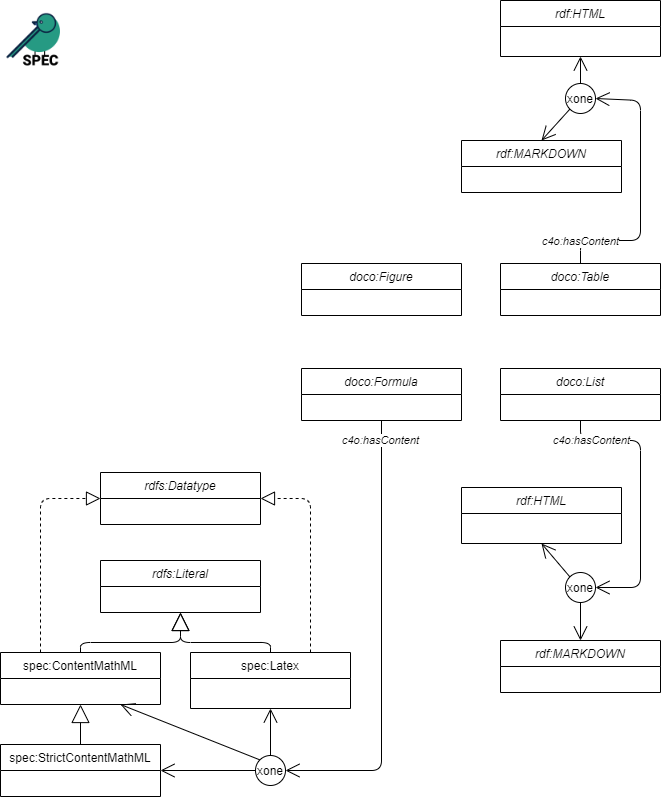

The diagram above was exported from draw.io. Its source (the exported page's mxGraphModel, read from the mxfile embedded in the PNG):
<mxGraphModel dx="2142" dy="1179" grid="1" gridSize="10" guides="1" tooltips="1" connect="1" arrows="1" fold="1" page="1" pageScale="1" pageWidth="1654" pageHeight="1169" math="0" shadow="0">
  <root>
    <mxCell id="0" />
    <mxCell id="1" parent="0" />
    <mxCell id="27" value="doco:Figure" style="swimlane;fontStyle=2;childLayout=stackLayout;horizontal=1;startSize=26;fillColor=none;horizontalStack=0;resizeParent=1;resizeParentMax=0;resizeLast=0;collapsible=0;marginBottom=0;" parent="1" vertex="1">
      <mxGeometry x="301" y="263" width="160" height="52" as="geometry" />
    </mxCell>
    <mxCell id="28" value="doco:Formula" style="swimlane;fontStyle=2;childLayout=stackLayout;horizontal=1;startSize=26;fillColor=none;horizontalStack=0;resizeParent=1;resizeParentMax=0;resizeLast=0;collapsible=0;marginBottom=0;" parent="1" vertex="1">
      <mxGeometry x="301" y="368" width="160" height="52" as="geometry" />
    </mxCell>
    <mxCell id="29" value="spec:StrictContentMathML" style="swimlane;fontStyle=0;childLayout=stackLayout;horizontal=1;startSize=26;fillColor=none;horizontalStack=0;resizeParent=1;resizeParentMax=0;resizeLast=0;collapsible=0;marginBottom=0;" parent="1" vertex="1">
      <mxGeometry y="744" width="160" height="52" as="geometry" />
    </mxCell>
    <mxCell id="30" value="spec:ContentMathML" style="swimlane;fontStyle=0;childLayout=stackLayout;horizontal=1;startSize=26;fillColor=none;horizontalStack=0;resizeParent=1;resizeParentMax=0;resizeLast=0;collapsible=0;marginBottom=0;" parent="1" vertex="1">
      <mxGeometry y="652" width="160" height="52" as="geometry" />
    </mxCell>
    <mxCell id="31" value="spec:Latex" style="swimlane;fontStyle=0;childLayout=stackLayout;horizontal=1;startSize=26;fillColor=none;horizontalStack=0;resizeParent=1;resizeParentMax=0;resizeLast=0;collapsible=0;marginBottom=0;" parent="1" vertex="1">
      <mxGeometry x="190" y="652" width="160" height="56" as="geometry" />
    </mxCell>
    <mxCell id="32" value="" style="endArrow=block;endSize=16;endFill=0;html=1;entryX=0.5;entryY=1;entryDx=0;entryDy=0;exitX=0.5;exitY=0;exitDx=0;exitDy=0;" parent="1" source="29" target="30" edge="1">
      <mxGeometry width="160" relative="1" as="geometry">
        <mxPoint x="70" y="712" as="sourcePoint" />
        <mxPoint x="-290" y="674" as="targetPoint" />
      </mxGeometry>
    </mxCell>
    <mxCell id="33" value="rdfs:Literal" style="swimlane;fontStyle=2;childLayout=stackLayout;horizontal=1;startSize=26;fillColor=none;horizontalStack=0;resizeParent=1;resizeParentMax=0;resizeLast=0;collapsible=0;marginBottom=0;" parent="1" vertex="1">
      <mxGeometry x="100" y="560" width="160" height="52" as="geometry" />
    </mxCell>
    <mxCell id="34" value="" style="endArrow=block;endSize=16;endFill=0;html=1;entryX=0.5;entryY=1;entryDx=0;entryDy=0;exitX=0.5;exitY=0;exitDx=0;exitDy=0;" parent="1" source="30" target="33" edge="1">
      <mxGeometry width="160" relative="1" as="geometry">
        <mxPoint x="90" y="760" as="sourcePoint" />
        <mxPoint x="90" y="714" as="targetPoint" />
        <Array as="points">
          <mxPoint x="80" y="642" />
          <mxPoint x="180" y="642" />
        </Array>
      </mxGeometry>
    </mxCell>
    <mxCell id="35" value="" style="endArrow=block;endSize=16;endFill=0;html=1;exitX=0.5;exitY=0;exitDx=0;exitDy=0;entryX=0.5;entryY=1;entryDx=0;entryDy=0;" parent="1" source="31" target="33" edge="1">
      <mxGeometry width="160" relative="1" as="geometry">
        <mxPoint x="90" y="662" as="sourcePoint" />
        <mxPoint x="200" y="622" as="targetPoint" />
        <Array as="points">
          <mxPoint x="270" y="642" />
          <mxPoint x="180" y="642" />
        </Array>
      </mxGeometry>
    </mxCell>
    <mxCell id="36" value="rdfs:Datatype" style="swimlane;fontStyle=2;childLayout=stackLayout;horizontal=1;startSize=26;fillColor=none;horizontalStack=0;resizeParent=1;resizeParentMax=0;resizeLast=0;collapsible=0;marginBottom=0;" parent="1" vertex="1">
      <mxGeometry x="100" y="472" width="160" height="52" as="geometry" />
    </mxCell>
    <mxCell id="37" value="" style="endArrow=block;dashed=1;endFill=0;endSize=12;html=1;entryX=0;entryY=0.5;entryDx=0;entryDy=0;exitX=0.25;exitY=0;exitDx=0;exitDy=0;" parent="1" source="30" target="36" edge="1">
      <mxGeometry width="160" relative="1" as="geometry">
        <mxPoint x="30" y="495" as="sourcePoint" />
        <mxPoint x="-10" y="452" as="targetPoint" />
        <Array as="points">
          <mxPoint x="40" y="498" />
        </Array>
      </mxGeometry>
    </mxCell>
    <mxCell id="38" value="" style="endArrow=block;dashed=1;endFill=0;endSize=12;html=1;entryX=1;entryY=0.5;entryDx=0;entryDy=0;exitX=0.75;exitY=0;exitDx=0;exitDy=0;" parent="1" source="31" target="36" edge="1">
      <mxGeometry width="160" relative="1" as="geometry">
        <mxPoint x="50" y="662" as="sourcePoint" />
        <mxPoint x="110" y="508" as="targetPoint" />
        <Array as="points">
          <mxPoint x="310" y="498" />
        </Array>
      </mxGeometry>
    </mxCell>
    <mxCell id="39" value="c4o:hasContent" style="endArrow=open;endFill=1;endSize=12;html=1;exitX=0.5;exitY=1;exitDx=0;exitDy=0;entryX=1;entryY=0.5;entryDx=0;entryDy=0;fontStyle=2" parent="1" source="28" target="40" edge="1">
      <mxGeometry x="-0.9103" y="-1" width="160" relative="1" as="geometry">
        <mxPoint x="10" y="830.0000000000002" as="sourcePoint" />
        <mxPoint x="290" y="730" as="targetPoint" />
        <Array as="points">
          <mxPoint x="381" y="770" />
        </Array>
        <mxPoint as="offset" />
      </mxGeometry>
    </mxCell>
    <mxCell id="40" value="xone" style="ellipse;fillColor=rgb(255, 255, 255);" parent="1" vertex="1">
      <mxGeometry x="255" y="755" width="30" height="30" as="geometry" />
    </mxCell>
    <mxCell id="41" value="" style="endArrow=open;endFill=1;endSize=12;html=1;exitX=0.5;exitY=0;exitDx=0;exitDy=0;entryX=0.5;entryY=1;entryDx=0;entryDy=0;" parent="1" source="40" target="31" edge="1">
      <mxGeometry width="160" relative="1" as="geometry">
        <mxPoint x="350" y="824" as="sourcePoint" />
        <mxPoint x="294.99999999999204" y="769" as="targetPoint" />
      </mxGeometry>
    </mxCell>
    <mxCell id="42" value="" style="endArrow=open;endFill=1;endSize=12;html=1;exitX=0;exitY=0.5;exitDx=0;exitDy=0;entryX=1;entryY=0.5;entryDx=0;entryDy=0;" parent="1" source="40" target="29" edge="1">
      <mxGeometry width="160" relative="1" as="geometry">
        <mxPoint x="280" y="754" as="sourcePoint" />
        <mxPoint x="280" y="718" as="targetPoint" />
      </mxGeometry>
    </mxCell>
    <mxCell id="43" value="" style="endArrow=open;endFill=1;endSize=12;html=1;exitX=0;exitY=0;exitDx=0;exitDy=0;entryX=0.75;entryY=1;entryDx=0;entryDy=0;" parent="1" source="40" target="30" edge="1">
      <mxGeometry width="160" relative="1" as="geometry">
        <mxPoint x="265.0000000000082" y="780" as="sourcePoint" />
        <mxPoint x="170" y="780" as="targetPoint" />
      </mxGeometry>
    </mxCell>
    <mxCell id="44" value="doco:List" style="swimlane;fontStyle=2;childLayout=stackLayout;horizontal=1;startSize=26;fillColor=none;horizontalStack=0;resizeParent=1;resizeParentMax=0;resizeLast=0;collapsible=0;marginBottom=0;" parent="1" vertex="1">
      <mxGeometry x="500" y="368" width="160" height="52" as="geometry" />
    </mxCell>
    <mxCell id="45" value="rdf:MARKDOWN" style="swimlane;fontStyle=2;childLayout=stackLayout;horizontal=1;startSize=26;fillColor=none;horizontalStack=0;resizeParent=1;resizeParentMax=0;resizeLast=0;collapsible=0;marginBottom=0;" parent="1" vertex="1">
      <mxGeometry x="500" y="640" width="160" height="52" as="geometry" />
    </mxCell>
    <mxCell id="46" value="rdf:HTML" style="swimlane;fontStyle=2;childLayout=stackLayout;horizontal=1;startSize=26;fillColor=none;horizontalStack=0;resizeParent=1;resizeParentMax=0;resizeLast=0;collapsible=0;marginBottom=0;" parent="1" vertex="1">
      <mxGeometry x="461" y="487" width="160" height="56" as="geometry" />
    </mxCell>
    <mxCell id="47" value="c4o:hasContent" style="endArrow=open;endFill=1;endSize=12;html=1;entryX=1;entryY=0.5;entryDx=0;entryDy=0;fontStyle=2;exitX=0.5;exitY=1;exitDx=0;exitDy=0;" parent="1" source="44" target="48" edge="1">
      <mxGeometry x="-0.7711" width="160" relative="1" as="geometry">
        <mxPoint x="590" y="139" as="sourcePoint" />
        <mxPoint x="519" y="210" as="targetPoint" />
        <Array as="points">
          <mxPoint x="580" y="440" />
          <mxPoint x="640" y="440" />
          <mxPoint x="640" y="587" />
        </Array>
        <mxPoint as="offset" />
      </mxGeometry>
    </mxCell>
    <mxCell id="48" value="xone" style="ellipse;fillColor=rgb(255, 255, 255);" parent="1" vertex="1">
      <mxGeometry x="565" y="572" width="30" height="30" as="geometry" />
    </mxCell>
    <mxCell id="49" value="" style="endArrow=open;endFill=1;endSize=12;html=1;exitX=0;exitY=0;exitDx=0;exitDy=0;entryX=0.5;entryY=1;entryDx=0;entryDy=0;" parent="1" source="48" target="46" edge="1">
      <mxGeometry width="160" relative="1" as="geometry">
        <mxPoint x="660" y="641" as="sourcePoint" />
        <mxPoint x="604.999999999992" y="586" as="targetPoint" />
      </mxGeometry>
    </mxCell>
    <mxCell id="50" value="" style="endArrow=open;endFill=1;endSize=12;html=1;exitX=0.5;exitY=1;exitDx=0;exitDy=0;entryX=0.5;entryY=0;entryDx=0;entryDy=0;" parent="1" source="48" target="45" edge="1">
      <mxGeometry width="160" relative="1" as="geometry">
        <mxPoint x="590" y="571" as="sourcePoint" />
        <mxPoint x="590" y="535" as="targetPoint" />
      </mxGeometry>
    </mxCell>
    <mxCell id="51" value="doco:Table" style="swimlane;fontStyle=2;childLayout=stackLayout;horizontal=1;startSize=26;fillColor=none;horizontalStack=0;resizeParent=1;resizeParentMax=0;resizeLast=0;collapsible=0;marginBottom=0;" parent="1" vertex="1">
      <mxGeometry x="500" y="263" width="160" height="52" as="geometry" />
    </mxCell>
    <mxCell id="52" value="rdf:MARKDOWN" style="swimlane;fontStyle=2;childLayout=stackLayout;horizontal=1;startSize=26;fillColor=none;horizontalStack=0;resizeParent=1;resizeParentMax=0;resizeLast=0;collapsible=0;marginBottom=0;" parent="1" vertex="1">
      <mxGeometry x="461" y="140" width="160" height="52" as="geometry" />
    </mxCell>
    <mxCell id="53" value="rdf:HTML" style="swimlane;fontStyle=2;childLayout=stackLayout;horizontal=1;startSize=26;fillColor=none;horizontalStack=0;resizeParent=1;resizeParentMax=0;resizeLast=0;collapsible=0;marginBottom=0;" parent="1" vertex="1">
      <mxGeometry x="500" width="160" height="56" as="geometry" />
    </mxCell>
    <mxCell id="54" value="&lt;i&gt;c4o:hasContent&lt;/i&gt;" style="endArrow=open;endFill=1;endSize=12;html=1;entryX=1;entryY=0.5;entryDx=0;entryDy=0;exitX=0.5;exitY=0;exitDx=0;exitDy=0;" parent="1" source="51" target="55" edge="1">
      <mxGeometry x="-0.835" width="160" relative="1" as="geometry">
        <mxPoint x="1209" y="-118" as="sourcePoint" />
        <mxPoint x="1254" y="214" as="targetPoint" />
        <Array as="points">
          <mxPoint x="580" y="240" />
          <mxPoint x="640" y="240" />
          <mxPoint x="640" y="100" />
        </Array>
        <mxPoint as="offset" />
      </mxGeometry>
    </mxCell>
    <mxCell id="55" value="xone" style="ellipse;fillColor=rgb(255, 255, 255);" parent="1" vertex="1">
      <mxGeometry x="565" y="83" width="30" height="30" as="geometry" />
    </mxCell>
    <mxCell id="56" value="" style="endArrow=open;endFill=1;endSize=12;html=1;exitX=0.5;exitY=0;exitDx=0;exitDy=0;entryX=0.5;entryY=1;entryDx=0;entryDy=0;" parent="1" source="55" target="53" edge="1">
      <mxGeometry width="160" relative="1" as="geometry">
        <mxPoint x="660" y="152" as="sourcePoint" />
        <mxPoint x="604.999999999992" y="97" as="targetPoint" />
      </mxGeometry>
    </mxCell>
    <mxCell id="57" value="" style="endArrow=open;endFill=1;endSize=12;html=1;exitX=0;exitY=1;exitDx=0;exitDy=0;entryX=0.5;entryY=0;entryDx=0;entryDy=0;" parent="1" source="55" target="52" edge="1">
      <mxGeometry width="160" relative="1" as="geometry">
        <mxPoint x="590" y="94.5" as="sourcePoint" />
        <mxPoint x="590" y="58.5" as="targetPoint" />
      </mxGeometry>
    </mxCell>
    <mxCell id="117" value="" style="shape=image;verticalLabelPosition=bottom;labelBackgroundColor=default;verticalAlign=top;aspect=fixed;imageAspect=0;image=data:image/png,(base64 omitted: 11300 chars);" parent="1" vertex="1">
      <mxGeometry width="80" height="80" as="geometry" />
    </mxCell>
  </root>
</mxGraphModel>